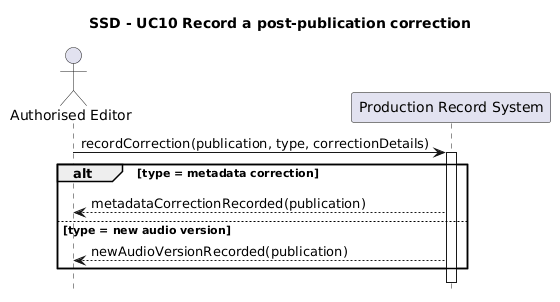

The diagram above was rendered by PlantUML. Its source (embedded in the PNG):
@startuml
title SSD - UC10 Record a post-publication correction

hide footbox

actor "Authorised Editor" as AE
participant "Production Record System" as S

AE -> S : recordCorrection(publication, type, correctionDetails)
activate S
alt type = metadata correction
  S --> AE : metadataCorrectionRecorded(publication)
else type = new audio version
  S --> AE : newAudioVersionRecorded(publication)
end
deactivate S
@enduml